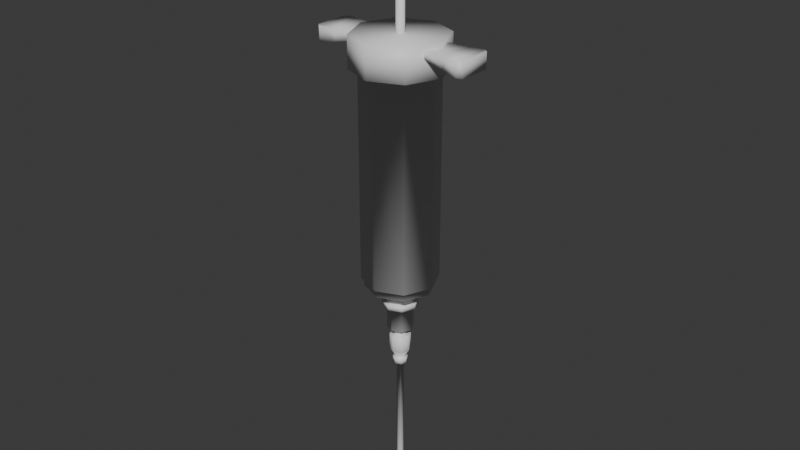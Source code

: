 # Source: Syrienge2.blend  (saved by Blender 4.0.36; exported with 4.5.12 LTS)
import bpy
from mathutils import Matrix  # noqa: F401  (used for matrix-valued properties, if any)

bpy.ops.wm.read_factory_settings(use_empty=True)
scene = bpy.context.scene
scene.name = 'Scene'

# ---- collections
col_collection = bpy.data.collections.new('Collection'); scene.collection.children.link(col_collection)

# ---- materials (node trees are filled in below, after node groups)
mat_material = bpy.data.materials.new('Material')
mat_material.alpha_threshold = 0.0
mat_material.use_transparent_shadow = False
mat_material.roughness = 0.5
mat_material.line_color = (0.0, 0.0, 0.0, 1.0)
mat_material_001 = bpy.data.materials.new('Material.001')
mat_material_001.use_transparent_shadow = False

# ---- material node trees
mat_material.use_nodes = True; mat_material.node_tree.nodes.clear()
_N = mat_material.node_tree.nodes; _L = mat_material.node_tree.links
n0 = _N.new('ShaderNodeOutputMaterial'); n0.name = 'Material Output'; n0.location = (300, 300)
n1 = _N.new('ShaderNodeBsdfPrincipled'); n1.name = 'Principled BSDF'; n1.location = (10, 300)
n1.inputs[3].default_value = 1.45
_L.new(n1.outputs[0], n0.inputs[0])
n0.is_active_output = True
mat_material_001.use_nodes = True; mat_material_001.node_tree.nodes.clear()
_N = mat_material_001.node_tree.nodes; _L = mat_material_001.node_tree.links
n0 = _N.new('ShaderNodeBsdfPrincipled'); n0.name = 'Principled BSDF'; n0.location = (10, 300)
n0.inputs[3].default_value = 1.45
n1 = _N.new('ShaderNodeOutputMaterial'); n1.name = 'Material Output'; n1.location = (300, 300)
_L.new(n0.outputs[0], n1.inputs[0])
n1.is_active_output = True

# ---- world
world_world = bpy.data.worlds.new('World'); scene.world = world_world
world_world.use_nodes = True; world_world.node_tree.nodes.clear()
_N = world_world.node_tree.nodes; _L = world_world.node_tree.links
n0 = _N.new('ShaderNodeOutputWorld'); n0.name = 'World Output'; n0.location = (300, 300)
n1 = _N.new('ShaderNodeBackground'); n1.name = 'Background'; n1.location = (10, 300)
n1.inputs[0].default_value = (0.05088, 0.05088, 0.05088, 1.0)
_L.new(n1.outputs[0], n0.inputs[0])
n0.is_active_output = True
world_world.color = (0.05088, 0.05088, 0.05088)
world_world.use_sun_shadow = False
world_world.sun_shadow_jitter_overblur = 0.0

# ---- meshes
me_cube = bpy.data.meshes.new('Cube')
me_cube.from_pydata([(-1.863e-09, -1.098, -1.947), (0.8097, -0.7631, -1.947), (-2.794e-09, -1.2, 4.975), (-2.794e-09, -1.2, -1.947), (0.8813, -0.8347, 4.975), (0.8813, -0.8347, -1.947), (1.246, 0.04655, 4.975), (1.246, 0.04655, -1.947), (0.8813, 0.9278, 4.975), (0.8813, 0.9278, -1.947), (-2.794e-09, 1.293, 4.975), (-2.794e-09, 1.293, -1.947), (-0.8813, 0.9278, 4.975), (-0.8813, 0.9278, -1.947), (-1.246, 0.04655, 4.975), (-1.246, 0.04655, -1.947), (-0.8813, -0.8347, 4.975), (-0.8813, -0.8347, -1.947), (1.145, 0.04655, -1.947), (0.8097, 0.8562, -1.947), (-1.863e-09, 1.192, -1.947), (-0.8097, 0.8562, -1.947), (-1.145, 0.04655, -1.947), (-0.8097, -0.7631, -1.947), (-1.863e-09, -1.098, -2.221), (-0.8097, -0.7631, -2.221), (-1.145, 0.04655, -2.221), (-0.8097, 0.8562, -2.221), (-1.863e-09, 1.192, -2.221), (0.8097, 0.8562, -2.221), (1.145, 0.04655, -2.221), (0.8097, -0.7631, -2.221), (2.794e-09, -0.7687, -2.221), (-0.5765, -0.5299, -2.221), (-0.8152, 0.04655, -2.221), (-0.5765, 0.623, -2.221), (2.794e-09, 0.8618, -2.221), (0.5765, 0.623, -2.221), (0.8152, 0.04655, -2.221), (0.5765, -0.5299, -2.221), (4.657e-09, -0.4758, -2.672), (-0.3694, -0.3228, -2.672), (-0.5224, 0.04655, -2.672), (-0.3694, 0.4159, -2.672), (4.657e-09, 0.5689, -2.672), (0.3694, 0.4159, -2.672), (0.5224, 0.04655, -2.672), (0.3694, -0.3228, -2.672), (4.657e-09, -0.4758, -2.75), (-0.3694, -0.3228, -2.75), (-0.5224, 0.04655, -2.75), (-0.3694, 0.4159, -2.75), (4.657e-09, 0.5689, -2.75), (0.3694, 0.4159, -2.75), (0.5224, 0.04655, -2.75), (0.3694, -0.3228, -2.75), (4.657e-09, -0.4758, -2.75), (-0.3694, -0.3228, -2.75), (-0.5224, 0.04655, -2.75), (-0.3694, 0.4159, -2.75), (4.657e-09, 0.5689, -2.75), (0.3694, 0.4159, -2.75), (0.5224, 0.04655, -2.75), (0.3694, -0.3228, -2.75), (6.519e-09, -0.5517, -2.75), (-0.423, -0.3764, -2.75), (-0.5982, 0.04655, -2.75), (-0.423, 0.4696, -2.75), (6.519e-09, 0.6448, -2.75), (0.423, 0.4696, -2.75), (0.5982, 0.04655, -2.75), (0.423, -0.3764, -2.75), (6.519e-09, -0.5517, -2.946), (-0.423, -0.3764, -2.946), (-0.5982, 0.04655, -2.946), (-0.423, 0.4696, -2.946), (6.519e-09, 0.6448, -2.946), (0.423, 0.4696, -2.946), (0.5982, 0.04655, -2.946), (0.423, -0.3764, -2.946), (5.588e-09, -0.3832, -2.946), (-0.3039, -0.2573, -2.946), (-0.4298, 0.04655, -2.946), (-0.3039, 0.3504, -2.946), (5.588e-09, 0.4763, -2.946), (0.3039, 0.3504, -2.946), (0.4298, 0.04655, -2.946), (0.3039, -0.2573, -2.946), (5.588e-09, -0.3832, -3.809), (-0.3039, -0.2573, -3.809), (-0.4298, 0.04655, -3.809), (-0.3039, 0.3504, -3.809), (5.588e-09, 0.4763, -3.809), (0.3039, 0.3504, -3.809), (0.4298, 0.04655, -3.809), (0.3039, -0.2573, -3.809), (5.588e-09, -0.1576, -3.867), (-0.1443, -0.09778, -3.867), (-0.2041, 0.04655, -3.867), (-0.1443, 0.1909, -3.867), (5.588e-09, 0.2507, -3.867), (0.1443, 0.1909, -3.867), (0.2041, 0.04655, -3.867), (0.1443, -0.09778, -3.867), (5.588e-09, -0.1576, -4.083), (-0.1443, -0.09778, -4.083), (-0.2041, 0.04655, -4.083), (-0.1443, 0.1909, -4.083), (5.588e-09, 0.2507, -4.083), (0.1443, 0.1909, -4.083), (0.2041, 0.04655, -4.083), (0.1443, -0.09778, -4.083), (5.588e-09, -0.3027, -4.083), (-0.2469, -0.2004, -4.083), (-0.3492, 0.04655, -4.083), (-0.2469, 0.2935, -4.083), (5.588e-09, 0.3958, -4.083), (0.2469, 0.2935, -4.083), (0.3492, 0.04655, -4.083), (0.2469, -0.2004, -4.083), (5.588e-09, -0.3027, -4.632), (-0.2469, -0.2004, -4.632), (-0.3492, 0.04655, -4.632), (-0.2469, 0.2935, -4.632), (5.588e-09, 0.3958, -4.632), (0.2469, 0.2935, -4.632), (0.3492, 0.04655, -4.632), (0.2469, -0.2004, -4.632), (2.794e-09, -0.1056, -4.945), (-0.1076, -0.06106, -4.945), (-0.1522, 0.04655, -4.945), (-0.1076, 0.1542, -4.945), (2.794e-09, 0.1987, -4.945), (0.1076, 0.1542, -4.945), (0.1522, 0.04655, -4.945), (0.1076, -0.06106, -4.945), (5.588e-09, -0.1974, -4.945), (-0.1725, -0.126, -4.945), (-0.244, 0.04655, -4.945), (-0.1725, 0.2191, -4.945), (5.588e-09, 0.2905, -4.945), (0.1725, 0.2191, -4.945), (0.244, 0.04655, -4.945), (0.1725, -0.126, -4.945), (5.588e-09, -0.1974, -5.153), (-0.1725, -0.126, -5.153), (-0.244, 0.04655, -5.153), (-0.1725, 0.2191, -5.153), (5.588e-09, 0.2905, -5.153), (0.1725, 0.2191, -5.153), (0.244, 0.04655, -5.153), (0.1725, -0.126, -5.153), (9.313e-10, -0.0743, -5.153), (-0.08546, -0.03891, -5.153), (-0.1209, 0.04655, -5.153), (-0.08546, 0.132, -5.153), (9.313e-10, 0.1674, -5.153), (0.08546, 0.132, -5.153), (0.1209, 0.04655, -5.153), (0.08546, -0.03891, -5.153), (9.313e-10, -0.0743, -9.596), (-0.08546, -0.03891, -9.596), (-0.1209, 0.04655, -9.596), (-0.08546, 0.132, -9.596), (9.313e-10, 0.1674, -9.596), (0.08546, 0.132, -9.596), (0.1209, 0.04655, -9.596), (0.08546, -0.03891, -9.596), (-9.313e-10, 0.03896, -10.28), (-0.005368, 0.04118, -10.28), (-0.007592, 0.04655, -10.28), (-0.005368, 0.05192, -10.28), (-9.313e-10, 0.05414, -10.28), (0.005368, 0.05192, -10.28), (0.007592, 0.04655, -10.28), (0.005368, 0.04118, -10.28), (-5.588e-09, -1.48, 4.975), (1.079, -1.033, 4.975), (1.526, 0.04655, 4.975), (1.079, 1.126, 4.975), (-5.588e-09, 1.573, 4.975), (-1.079, 1.126, 4.975), (-1.526, 0.04655, 4.975), (-1.079, -1.033, 4.975), (-5.588e-09, -1.48, 6.009), (1.079, -1.033, 6.009), (1.526, 0.04655, 6.009), (1.079, 1.126, 6.009), (-5.588e-09, 1.573, 6.009), (-1.079, 1.126, 6.009), (-1.526, 0.04655, 6.009), (-1.079, -1.033, 6.009), (0.8156, 0.8621, -1.916), (0.09604, 0.1426, 8.066), (1.153, 0.04655, -1.916), (0.1358, 0.04655, 8.066), (0.8156, -0.769, -1.916), (0.09604, -0.04949, 8.066), (-3.725e-09, -1.107, -1.916), (2.794e-09, -0.08927, 8.066), (2.034, 0.642, 5.496), (1.367, 0.558, 5.633), (0.7004, 0.4945, 5.675), (0.03389, 0.4945, 5.675), (-0.6327, 0.4945, 5.675), (-1.299, 0.558, 5.633), (-1.966, 0.642, 5.496), (-1.966, 0.642, 5.875), (-1.299, 0.558, 5.875), (-0.6327, 0.4945, 5.875), (0.03389, 0.4945, 5.875), (0.7004, 0.4945, 5.875), (1.367, 0.558, 5.875), (2.034, 0.642, 5.875), (-1.966, -0.5818, 5.496), (-1.299, -0.4978, 5.633), (-0.6327, -0.4344, 5.675), (0.03389, -0.4344, 5.675), (0.7004, -0.4344, 5.675), (1.367, -0.4978, 5.633), (2.034, -0.5818, 5.496), (2.034, -0.5818, 5.875), (1.367, -0.4978, 5.875), (0.7004, -0.4344, 5.875), (0.03389, -0.4344, 5.875), (-0.6327, -0.4344, 5.875), (-1.299, -0.4978, 5.875), (-1.966, -0.5818, 5.875), (-2.54, -0.6384, 5.394), (-2.679, -0.5131, 5.369), (-2.679, -0.5131, 5.875), (-2.54, -0.6384, 5.875), (-2.679, 0.5732, 5.369), (-2.54, 0.6985, 5.394), (-2.54, 0.6985, 5.875), (-2.679, 0.5732, 5.875), (2.654, -0.5131, 5.369), (2.516, -0.6364, 5.397), (2.516, -0.6364, 5.875), (2.654, -0.5131, 5.875), (2.516, 0.6965, 5.397), (2.654, 0.5732, 5.369), (2.654, 0.5732, 5.875), (2.516, 0.6965, 5.875), (2.794e-09, 0.1824, 8.066), (-3.725e-09, 1.2, -1.916), (-0.09604, 0.1426, 8.066), (-0.8156, 0.8621, -1.916), (-0.1358, 0.04655, 8.066), (-1.153, 0.04655, -1.916), (-0.09604, -0.04949, 8.066), (-0.8156, -0.769, -1.916), (-0.8156, 0.8621, -1.696), (-0.7626, 0.8091, -1.38), (-3.725e-09, 1.2, -1.696), (-3.725e-09, 1.125, -1.38), (0.8156, 0.8621, -1.696), (0.7626, 0.8091, -1.38), (-3.725e-09, -1.032, -1.38), (-3.725e-09, -1.107, -1.696), (1.153, 0.04655, -1.696), (1.078, 0.04655, -1.38), (0.8156, -0.769, -1.696), (0.7626, -0.716, -1.38), (-1.153, 0.04655, -1.696), (-1.078, 0.04655, -1.38), (-0.8156, -0.769, -1.696), (-0.7626, -0.716, -1.38), (-0.7626, 0.8091, -1.23), (-3.725e-09, 1.125, -1.23), (0.7626, 0.8091, -1.23), (1.078, 0.04655, -1.23), (0.7626, -0.716, -1.23), (-1.078, 0.04655, -1.23), (-0.7626, -0.716, -1.23), (-3.725e-09, -1.032, -1.23), (-0.09604, 0.1426, -1.16), (2.794e-09, 0.1824, -1.16), (0.09604, 0.1426, -1.16), (0.1358, 0.04655, -1.16), (0.09604, -0.04949, -1.16), (-0.1358, 0.04655, -1.16), (-0.09604, -0.04949, -1.16), (2.794e-09, -0.08927, -1.16), (-0.863, 0.9095, -1.414), (-2.794e-09, 1.267, -1.414), (0.863, 0.9095, -1.414), (-2.794e-09, -1.174, -1.414), (1.22, 0.04655, -1.414), (0.863, -0.8164, -1.414), (-1.22, 0.04655, -1.414), (-0.863, -0.8164, -1.414), (-2.794e-09, -1.125, -1.419), (-2.794e-09, -1.125, -1.684), (-0.8285, -0.782, -1.684), (-1.172, 0.04655, -1.684), (-0.8285, 0.8751, -1.684), (-2.794e-09, 1.218, -1.684), (0.8285, 0.8751, -1.684), (1.172, 0.04655, -1.684), (0.8285, -0.782, -1.684), (-0.8285, 0.8751, -1.419), (-2.794e-09, 1.218, -1.419), (0.8285, 0.8751, -1.419), (1.172, 0.04655, -1.419), (0.8285, -0.782, -1.419), (-1.172, 0.04655, -1.419), (-0.8285, -0.782, -1.419), (-1.672, 1.075, 9.408), (-1.672, -0.9253, 9.408), (1.584, 1.075, 9.597), (1.584, -0.9253, 9.597), (1.511, 1.075, 9.727), (1.274, 1.075, 9.352), (0.5553, 1.075, 8.859), (0.1454, 1.075, 9.162), (-0.5648, 1.075, 9.996), (-0.9363, 1.075, 9.996), (-1.029, 1.075, 9.998), (-1.308, -0.9253, 9.996), (-0.9363, -0.9253, 9.996), (-0.5648, -0.9253, 9.996), (0.1454, -0.9253, 9.162), (0.5553, -0.9253, 8.859), (1.274, -0.9253, 9.352), (1.511, -0.9253, 9.727), (-0.484, 1.075, 9.245), (-0.3026, 1.075, 8.689), (-0.2807, 1.075, 7.996), (0.1783, 1.075, 7.996), (0.5498, 1.075, 7.996), (1.224, 1.075, 8.601), (1.458, 1.075, 8.941), (1.458, -0.9253, 8.941), (1.224, -0.9253, 8.601), (0.5498, -0.9253, 7.996), (0.1783, -0.9253, 7.996), (-0.2807, -0.9253, 7.996), (-0.3026, -0.9253, 8.689), (-0.484, -0.9253, 9.245), (-0.9818, 1.075, 9.994), (-1.118, -0.9253, 9.996), (-0.7831, 1.075, 9.448), (-0.7831, -0.9253, 9.448), (1.037, 1.075, 9.103), (0.7804, 1.075, 8.88), (0.7804, -0.9253, 8.881), (1.037, -0.9253, 9.103), (0.7708, 1.075, 8.194), (0.9955, 1.075, 8.396), (0.9955, -0.9253, 8.396), (0.7708, -0.9253, 8.068), (0.03888, 1.075, 9.382), (-0.09043, 1.075, 9.729), (-0.09043, -0.9253, 9.729), (0.03888, -0.9253, 9.382), (-0.1334, 1.075, 7.996), (0.01959, 1.075, 7.996), (0.01959, -0.9253, 7.996), (-0.1334, -0.9253, 7.996), (0.4108, 1.075, 8.891), (0.2633, 1.075, 9.003), (0.2633, -0.9253, 9.003), (0.4108, -0.9253, 8.891), (0.3, 1.075, 7.996), (0.4238, 1.075, 7.996), (0.4238, -0.9253, 7.996), (0.3, -0.9253, 7.996), (1.511, 1.075, 9.727), (1.613, 1.075, 9.734), (1.613, -0.9253, 9.734), (1.511, -0.9253, 9.727), (-0.3096, 1.075, 9.996), (-0.1514, 1.075, 9.887), (-0.1984, 1.075, 9.879), (-0.1514, -0.9253, 9.887), (-0.3096, -0.9253, 9.996), (-0.1984, -0.9253, 9.879), (-1.672, 1.075, 9.869), (-1.545, 1.075, 9.996), (-1.545, -0.9253, 9.996), (-1.672, -0.9253, 9.869), (-0.9274, 1.075, 9.523), (-1.141, 1.075, 9.547), (-1.029, 1.075, 9.692), (-1.141, -0.9253, 9.547), (-0.9274, -0.9253, 9.523), (-1.093, -0.9253, 9.672)], [], [(0, 23, 25, 24), (11, 9, 19, 20), (2, 3, 5, 4), (22, 21, 27, 26), (17, 15, 22, 23), (4, 5, 7, 6), (20, 19, 29, 28), (9, 7, 18, 19), (6, 7, 9, 8), (1, 0, 24, 31), (5, 3, 0, 1), (8, 9, 11, 10), (21, 20, 28, 27), (15, 13, 21, 22), (10, 11, 13, 12), (30, 31, 39, 38), (7, 5, 1, 18), (12, 13, 15, 14), (13, 11, 20, 21), (23, 22, 26, 25), (14, 15, 17, 16), (19, 18, 30, 29), (3, 17, 23, 0), (16, 17, 3, 2), (14, 16, 183, 182), (18, 1, 31, 30), (35, 36, 44, 43), (28, 29, 37, 36), (26, 27, 35, 34), (24, 25, 33, 32), (31, 24, 32, 39), (29, 30, 38, 37), (27, 28, 36, 35), (25, 26, 34, 33), (47, 40, 48, 55), (33, 34, 42, 41), (38, 39, 47, 46), (36, 37, 45, 44), (34, 35, 43, 42), (32, 33, 41, 40), (39, 32, 40, 47), (37, 38, 46, 45), (52, 53, 61, 60), (45, 46, 54, 53), (43, 44, 52, 51), (41, 42, 50, 49), (46, 47, 55, 54), (44, 45, 53, 52), (42, 43, 51, 50), (40, 41, 49, 48), (62, 63, 71, 70), (50, 51, 59, 58), (48, 49, 57, 56), (55, 48, 56, 63), (53, 54, 62, 61), (51, 52, 60, 59), (49, 50, 58, 57), (54, 55, 63, 62), (69, 70, 78, 77), (60, 61, 69, 68), (58, 59, 67, 66), (56, 57, 65, 64), (63, 56, 64, 71), (61, 62, 70, 69), (59, 60, 68, 67), (57, 58, 66, 65), (72, 73, 81, 80), (67, 68, 76, 75), (65, 66, 74, 73), (70, 71, 79, 78), (68, 69, 77, 76), (66, 67, 75, 74), (64, 65, 73, 72), (71, 64, 72, 79), (86, 87, 95, 94), (79, 72, 80, 87), (77, 78, 86, 85), (75, 76, 84, 83), (73, 74, 82, 81), (78, 79, 87, 86), (76, 77, 85, 84), (74, 75, 83, 82), (89, 90, 98, 97), (84, 85, 93, 92), (82, 83, 91, 90), (80, 81, 89, 88), (87, 80, 88, 95), (85, 86, 94, 93), (83, 84, 92, 91), (81, 82, 90, 89), (103, 96, 104, 111), (94, 95, 103, 102), (92, 93, 101, 100), (90, 91, 99, 98), (88, 89, 97, 96), (95, 88, 96, 103), (93, 94, 102, 101), (91, 92, 100, 99), (106, 107, 115, 114), (101, 102, 110, 109), (99, 100, 108, 107), (97, 98, 106, 105), (102, 103, 111, 110), (100, 101, 109, 108), (98, 99, 107, 106), (96, 97, 105, 104), (118, 119, 127, 126), (104, 105, 113, 112), (111, 104, 112, 119), (109, 110, 118, 117), (107, 108, 116, 115), (105, 106, 114, 113), (110, 111, 119, 118), (108, 109, 117, 116), (123, 124, 132, 131), (116, 117, 125, 124), (114, 115, 123, 122), (112, 113, 121, 120), (119, 112, 120, 127), (117, 118, 126, 125), (115, 116, 124, 123), (113, 114, 122, 121), (131, 132, 140, 139), (121, 122, 130, 129), (126, 127, 135, 134), (124, 125, 133, 132), (122, 123, 131, 130), (120, 121, 129, 128), (127, 120, 128, 135), (125, 126, 134, 133), (143, 136, 144, 151), (129, 130, 138, 137), (134, 135, 143, 142), (132, 133, 141, 140), (130, 131, 139, 138), (128, 129, 137, 136), (135, 128, 136, 143), (133, 134, 142, 141), (148, 149, 157, 156), (141, 142, 150, 149), (139, 140, 148, 147), (137, 138, 146, 145), (142, 143, 151, 150), (140, 141, 149, 148), (138, 139, 147, 146), (136, 137, 145, 144), (158, 159, 167, 166), (146, 147, 155, 154), (144, 145, 153, 152), (151, 144, 152, 159), (149, 150, 158, 157), (147, 148, 156, 155), (145, 146, 154, 153), (150, 151, 159, 158), (165, 166, 174, 173), (156, 157, 165, 164), (154, 155, 163, 162), (152, 153, 161, 160), (159, 152, 160, 167), (157, 158, 166, 165), (155, 156, 164, 163), (153, 154, 162, 161), (175, 168, 169, 170, 171, 172, 173, 174), (163, 164, 172, 171), (161, 162, 170, 169), (166, 167, 175, 174), (164, 165, 173, 172), (162, 163, 171, 170), (160, 161, 169, 168), (167, 160, 168, 175), (183, 176, 184, 191), (8, 10, 180, 179), (10, 12, 181, 180), (2, 4, 177, 176), (4, 6, 178, 177), (12, 14, 182, 181), (16, 2, 176, 183), (6, 8, 179, 178), (184, 185, 186, 187, 188, 189, 190, 191), (181, 182, 190, 189), (179, 180, 188, 187), (177, 178, 186, 185), (182, 183, 191, 190), (180, 181, 189, 188), (178, 179, 187, 186), (176, 177, 185, 184), (214, 227, 231, 228), (259, 198, 196, 262), (237, 238, 221, 220), (207, 234, 235, 230, 231, 227), (241, 242, 239, 236), (233, 234, 207, 206), (200, 213, 243, 240), (213, 212, 222, 221), (212, 211, 223, 222), (211, 210, 224, 223), (210, 209, 225, 224), (209, 208, 226, 225), (208, 207, 227, 226), (229, 230, 235, 232), (206, 205, 215, 214), (205, 204, 216, 215), (204, 203, 217, 216), (203, 202, 218, 217), (202, 201, 219, 218), (201, 200, 220, 219), (242, 243, 213, 221, 238, 239), (220, 221, 222, 219), (219, 222, 223, 218), (218, 223, 224, 217), (217, 224, 225, 216), (216, 225, 226, 215), (215, 226, 227, 214), (200, 240, 241, 236, 237, 220), (206, 207, 208, 205), (205, 208, 209, 204), (204, 209, 210, 203), (203, 210, 211, 202), (202, 211, 212, 201), (201, 212, 213, 200), (228, 231, 230, 229), (234, 233, 232, 235), (242, 241, 240, 243), (238, 237, 236, 239), (232, 233, 206, 214, 228, 229), (262, 196, 194, 260), (260, 194, 192, 256), (256, 192, 245, 254), (254, 245, 247, 252), (252, 247, 249, 264), (264, 249, 251, 266), (266, 251, 198, 259), (247, 245, 192, 194, 196, 198, 251, 249), (274, 267, 258, 275), (291, 290, 306, 307), (273, 265, 267, 274), (290, 284, 301, 306), (268, 253, 265, 273), (256, 254, 297, 298), (269, 255, 253, 268), (266, 259, 293, 294), (270, 257, 255, 269), (284, 285, 302, 301), (271, 261, 257, 270), (259, 262, 300, 293), (272, 263, 261, 271), (285, 286, 303, 302), (275, 258, 263, 272), (254, 252, 296, 297), (283, 275, 272, 280), (280, 272, 271, 279), (279, 271, 270, 278), (278, 270, 269, 277), (277, 269, 268, 276), (276, 268, 273, 281), (281, 273, 274, 282), (282, 274, 275, 283), (250, 282, 283, 199), (248, 281, 282, 250), (246, 276, 281, 248), (244, 277, 276, 246), (193, 278, 277, 244), (195, 279, 278, 193), (197, 280, 279, 195), (199, 283, 280, 197), (258, 287, 289, 263), (263, 289, 288, 261), (261, 288, 286, 257), (257, 286, 285, 255), (255, 285, 284, 253), (253, 284, 290, 265), (265, 290, 291, 267), (267, 291, 287, 258), (307, 294, 293, 292), (306, 295, 294, 307), (301, 296, 295, 306), (302, 297, 296, 301), (303, 298, 297, 302), (304, 299, 298, 303), (305, 300, 299, 304), (292, 293, 300, 305), (264, 266, 294, 295), (260, 256, 298, 299), (287, 291, 307, 292), (289, 287, 292, 305), (252, 264, 295, 296), (288, 289, 305, 304), (262, 260, 299, 300), (286, 288, 304, 303), (193, 244, 246, 248, 250, 199, 197, 195), (379, 380, 319, 318), (370, 371, 325, 333, 311), (312, 368, 369, 310, 332), (342, 343, 386, 382), (312, 325, 371, 368), (325, 324, 334, 333), (346, 323, 335, 351), (362, 322, 336, 367), (354, 375, 377, 337, 359), (321, 320, 339, 338), (308, 309, 381, 378), (340, 317, 326, 342), (317, 316, 327, 326), (373, 375, 354, 353), (352, 315, 329, 357), (360, 314, 330, 365), (344, 313, 331, 349), (313, 312, 332, 331), (310, 311, 333, 332), (332, 333, 334, 331), (348, 351, 335, 330), (364, 367, 336, 329), (356, 359, 337, 328), (328, 337, 338, 327), (327, 338, 339, 326), (319, 380, 381, 309, 385, 387), (341, 319, 387, 386, 343), (340, 341, 320, 317), (317, 320, 321, 316), (316, 372, 374, 328, 327), (352, 355, 322, 315), (360, 363, 323, 314), (344, 347, 324, 313), (313, 324, 325, 312), (318, 319, 341, 340), (326, 339, 343, 342), (383, 385, 309, 308), (320, 341, 343, 339), (314, 323, 346, 345), (345, 346, 347, 344), (331, 334, 350, 349), (349, 350, 351, 348), (314, 345, 348, 330), (345, 344, 349, 348), (324, 347, 350, 334), (347, 346, 351, 350), (377, 376, 321, 338, 337), (353, 354, 355, 352), (329, 336, 358, 357), (357, 358, 359, 356), (316, 321, 376, 372), (353, 352, 357, 356), (322, 355, 358, 336), (355, 354, 359, 358), (315, 322, 362, 361), (361, 362, 363, 360), (330, 335, 366, 365), (365, 366, 367, 364), (315, 361, 364, 329), (361, 360, 365, 364), (323, 363, 366, 335), (363, 362, 367, 366), (370, 369, 368, 371), (369, 370, 311, 310), (372, 373, 374), (375, 376, 377), (375, 373, 372, 376), (374, 373, 353, 356, 328), (380, 379, 378, 381), (318, 340, 342, 382, 384), (382, 383, 384), (385, 386, 387), (385, 383, 382, 386), (378, 379, 318, 384, 383, 308)])
me_cube.polygons.foreach_set('use_smooth', [True] * 364)
_uv = me_cube.uv_layers.new(name='UVMap')
_uv.uv.foreach_set('vector', [0.4514, 0.8787, 0.4509, 0.9182, 0.4363, 0.9183, 0.4368, 0.8788, 0.6854, 0.3528, 0.7212, 0.317, 0.7232, 0.3219, 0.6903, 0.3549, 0.5264, 0.01123, 0.5264, 0.3788, 0.4771, 0.3791, 0.4771, 0.01154, 0.9476, 0.2, 0.9462, 0.2346, 0.9317, 0.2349, 0.933, 0.2003, 0.7718, 0.4393, 0.7212, 0.4393, 0.7232, 0.4343, 0.7698, 0.4343, 0.3398, 0.01252, 0.3398, 0.3799, 0.3017, 0.3787, 0.3017, 0.01123, 0.513, 0.8789, 0.5125, 0.9183, 0.4979, 0.9184, 0.4984, 0.8789, 0.7212, 0.317, 0.7718, 0.317, 0.7698, 0.322, 0.7232, 0.3219, 0.3017, 0.01123, 0.3017, 0.3787, 0.2512, 0.3788, 0.2512, 0.01136, 0.4509, 0.8334, 0.4514, 0.8787, 0.4368, 0.8788, 0.4363, 0.8335, 0.8077, 0.3528, 0.8077, 0.4035, 0.8027, 0.4014, 0.8027, 0.3549, 0.4546, 0.01197, 0.4546, 0.3795, 0.4116, 0.3788, 0.4116, 0.01123, 0.5125, 0.8335, 0.513, 0.8789, 0.4984, 0.8789, 0.4979, 0.8336, 0.7212, 0.4393, 0.6854, 0.4035, 0.6903, 0.4014, 0.7232, 0.4343, 0.4116, 0.01123, 0.4116, 0.3788, 0.3623, 0.3791, 0.3623, 0.01154, 0.8436, 0.6227, 0.8765, 0.6556, 0.8603, 0.6623, 0.8369, 0.6389, 0.7718, 0.317, 0.8077, 0.3528, 0.8027, 0.3549, 0.7698, 0.322, 0.2287, 0.01363, 0.2287, 0.3804, 0.1911, 0.378, 0.1911, 0.01123, 0.6854, 0.4035, 0.6854, 0.3528, 0.6903, 0.3549, 0.6903, 0.4014, 0.9462, 0.1535, 0.9476, 0.2, 0.933, 0.2003, 0.9317, 0.1539, 0.1911, 0.01123, 0.1911, 0.378, 0.1405, 0.3782, 0.1405, 0.01142, 0.06126, 0.8495, 0.06198, 0.896, 0.04742, 0.8962, 0.0467, 0.8497, 0.8077, 0.4035, 0.7718, 0.4393, 0.7698, 0.4343, 0.8027, 0.4014, 0.5694, 0.01197, 0.5694, 0.3795, 0.5264, 0.3788, 0.5264, 0.01123, 0.6415, 0.7588, 0.6921, 0.7588, 0.6978, 0.7725, 0.6358, 0.7725, 0.06198, 0.896, 0.06126, 0.931, 0.0467, 0.9311, 0.04742, 0.8962, 0.2201, 0.8974, 0.2205, 0.9297, 0.1961, 0.9273, 0.1959, 0.9066, 0.7641, 0.6556, 0.7971, 0.6227, 0.8038, 0.6389, 0.7803, 0.6623, 0.7971, 0.7351, 0.7641, 0.7021, 0.7803, 0.6954, 0.8038, 0.7189, 0.8765, 0.7022, 0.8436, 0.7351, 0.8369, 0.7189, 0.8603, 0.6955, 0.8765, 0.6556, 0.8765, 0.7022, 0.8603, 0.6955, 0.8603, 0.6623, 0.7971, 0.6227, 0.8436, 0.6227, 0.8369, 0.6389, 0.8038, 0.6389, 0.7641, 0.7021, 0.7641, 0.6556, 0.7803, 0.6623, 0.7803, 0.6954, 0.8436, 0.7351, 0.7971, 0.7351, 0.8038, 0.7189, 0.8369, 0.7189, 0.1447, 0.9066, 0.1449, 0.9273, 0.1407, 0.9273, 0.1405, 0.9066, 0.9748, 0.6227, 0.9757, 0.6558, 0.9507, 0.6512, 0.9501, 0.63, 0.97, 0.35, 0.9695, 0.3749, 0.9451, 0.3613, 0.9454, 0.3453, 0.2205, 0.9297, 0.2201, 0.9578, 0.1959, 0.9453, 0.1961, 0.9273, 0.9757, 0.6558, 0.9748, 0.6804, 0.9501, 0.667, 0.9507, 0.6512, 0.1693, 0.9297, 0.1689, 0.9578, 0.1447, 0.9453, 0.1449, 0.9273, 0.1689, 0.8974, 0.1693, 0.9297, 0.1449, 0.9273, 0.1447, 0.9066, 0.9695, 0.317, 0.97, 0.35, 0.9454, 0.3453, 0.9451, 0.3242, 0.7086, 0.291, 0.7086, 0.291, 0.7086, 0.291, 0.7086, 0.291, 0.9451, 0.3242, 0.9454, 0.3453, 0.9413, 0.3454, 0.9409, 0.3242, 0.1959, 0.9066, 0.1961, 0.9273, 0.1919, 0.9273, 0.1917, 0.9066, 0.9501, 0.63, 0.9507, 0.6512, 0.9465, 0.6513, 0.9459, 0.6301, 0.9454, 0.3453, 0.9451, 0.3613, 0.9409, 0.3614, 0.9413, 0.3454, 0.1961, 0.9273, 0.1959, 0.9453, 0.1917, 0.9453, 0.1919, 0.9273, 0.9507, 0.6512, 0.9501, 0.667, 0.9459, 0.6671, 0.9465, 0.6513, 0.1449, 0.9273, 0.1447, 0.9453, 0.1405, 0.9453, 0.1407, 0.9273, 0.6469, 0.9637, 0.6469, 0.9424, 0.6506, 0.9409, 0.6506, 0.9652, 0.7086, 0.291, 0.7086, 0.291, 0.7086, 0.291, 0.7086, 0.291, 0.7086, 0.291, 0.7086, 0.291, 0.7086, 0.291, 0.7086, 0.291, 0.7086, 0.291, 0.7086, 0.291, 0.7086, 0.291, 0.7086, 0.291, 0.7086, 0.291, 0.7086, 0.291, 0.7086, 0.291, 0.7086, 0.291, 0.7086, 0.291, 0.7086, 0.291, 0.7086, 0.291, 0.7086, 0.291, 0.7086, 0.291, 0.7086, 0.291, 0.7086, 0.291, 0.7086, 0.291, 0.7086, 0.291, 0.7086, 0.291, 0.7086, 0.291, 0.7086, 0.291, 0.9804, 0.2203, 0.9808, 0.2446, 0.9704, 0.2447, 0.97, 0.2205, 0.6106, 0.9787, 0.6319, 0.9787, 0.6334, 0.9824, 0.6091, 0.9824, 0.5956, 0.9424, 0.5956, 0.9637, 0.5919, 0.9652, 0.5919, 0.9409, 0.6319, 0.9274, 0.6106, 0.9274, 0.6091, 0.9237, 0.6334, 0.9237, 0.6469, 0.9424, 0.6319, 0.9274, 0.6334, 0.9237, 0.6506, 0.9409, 0.6319, 0.9787, 0.6469, 0.9637, 0.6506, 0.9652, 0.6334, 0.9824, 0.5956, 0.9637, 0.6106, 0.9787, 0.6091, 0.9824, 0.5919, 0.9652, 0.6106, 0.9274, 0.5956, 0.9424, 0.5919, 0.9409, 0.6091, 0.9237, 0.3275, 0.9396, 0.3103, 0.9568, 0.3069, 0.9485, 0.3193, 0.9362, 0.9804, 0.1535, 0.9807, 0.1772, 0.9703, 0.1772, 0.97, 0.1535, 0.5083, 0.9409, 0.509, 0.9652, 0.4986, 0.9654, 0.4979, 0.9411, 0.9808, 0.2446, 0.9804, 0.2629, 0.97, 0.263, 0.9704, 0.2447, 0.9807, 0.1772, 0.9804, 0.1978, 0.97, 0.1979, 0.9703, 0.1772, 0.509, 0.9652, 0.5083, 0.9832, 0.4979, 0.9835, 0.4986, 0.9654, 0.9024, 0.9063, 0.9022, 0.9269, 0.8918, 0.927, 0.892, 0.9064, 0.9022, 0.8826, 0.9024, 0.9063, 0.892, 0.9064, 0.8918, 0.8827, 0.9663, 0.5309, 0.9794, 0.5314, 0.9794, 0.5771, 0.9663, 0.5767, 0.3275, 0.9153, 0.3275, 0.9396, 0.3193, 0.9362, 0.3193, 0.9187, 0.286, 0.8981, 0.3103, 0.8981, 0.3069, 0.9063, 0.2894, 0.9063, 0.2688, 0.9396, 0.2688, 0.9153, 0.2771, 0.9187, 0.2771, 0.9362, 0.3103, 0.9568, 0.286, 0.9568, 0.2894, 0.9485, 0.3069, 0.9485, 0.3103, 0.8981, 0.3275, 0.9153, 0.3193, 0.9187, 0.3069, 0.9063, 0.2688, 0.9153, 0.286, 0.8981, 0.2894, 0.9063, 0.2771, 0.9187, 0.286, 0.9568, 0.2688, 0.9396, 0.2771, 0.9362, 0.2894, 0.9485, 0.3921, 0.9849, 0.3746, 0.9849, 0.3791, 0.9739, 0.3874, 0.9739, 0.5525, 0.9395, 0.5673, 0.9397, 0.5673, 0.9855, 0.5525, 0.9853, 0.7126, 0.9223, 0.7255, 0.9231, 0.7255, 0.9688, 0.7126, 0.968, 0.4533, 0.9408, 0.4682, 0.941, 0.4682, 0.9868, 0.4533, 0.9866, 0.4363, 0.9409, 0.4533, 0.9408, 0.4533, 0.9866, 0.4363, 0.9867, 0.9489, 0.531, 0.9663, 0.5309, 0.9663, 0.5767, 0.9489, 0.5767, 0.5355, 0.9396, 0.5525, 0.9395, 0.5525, 0.9853, 0.5355, 0.9854, 0.6951, 0.9223, 0.7126, 0.9223, 0.7126, 0.968, 0.6951, 0.968, 0.1018, 0.951, 0.1019, 0.9591, 0.09041, 0.9591, 0.09036, 0.951, 0.3921, 0.9427, 0.4044, 0.9551, 0.3933, 0.9597, 0.3874, 0.9538, 0.3623, 0.9551, 0.3746, 0.9427, 0.3791, 0.9538, 0.3733, 0.9597, 0.3746, 0.9849, 0.3623, 0.9726, 0.3733, 0.968, 0.3791, 0.9739, 0.4044, 0.9726, 0.3921, 0.9849, 0.3874, 0.9739, 0.3933, 0.968, 0.4044, 0.9551, 0.4044, 0.9726, 0.3933, 0.968, 0.3933, 0.9597, 0.3746, 0.9427, 0.3921, 0.9427, 0.3874, 0.9538, 0.3791, 0.9538, 0.3623, 0.9726, 0.3623, 0.9551, 0.3733, 0.9597, 0.3733, 0.968, 0.2779, 0.5512, 0.2779, 0.5595, 0.2708, 0.5625, 0.2708, 0.5483, 0.02287, 0.954, 0.02289, 0.9622, 0.01144, 0.9622, 0.01142, 0.954, 0.05822, 0.9536, 0.05827, 0.9617, 0.04682, 0.9617, 0.04677, 0.9536, 0.9404, 0.9624, 0.9404, 0.9707, 0.929, 0.9707, 0.929, 0.9624, 0.02289, 0.9622, 0.02268, 0.9685, 0.01123, 0.9685, 0.01144, 0.9622, 0.05827, 0.9617, 0.05815, 0.9687, 0.0467, 0.9687, 0.04682, 0.9617, 0.9404, 0.9707, 0.94, 0.9768, 0.9286, 0.9768, 0.929, 0.9707, 0.1019, 0.9591, 0.1017, 0.9661, 0.09029, 0.9661, 0.09041, 0.9591, 0.9771, 0.7575, 0.9877, 0.7579, 0.9877, 0.787, 0.9771, 0.7867, 0.292, 0.5453, 0.2837, 0.5453, 0.2808, 0.5382, 0.295, 0.5382, 0.2979, 0.5512, 0.292, 0.5453, 0.295, 0.5382, 0.305, 0.5483, 0.292, 0.5654, 0.2979, 0.5595, 0.305, 0.5625, 0.295, 0.5725, 0.2779, 0.5595, 0.2837, 0.5654, 0.2808, 0.5725, 0.2708, 0.5625, 0.2837, 0.5453, 0.2779, 0.5512, 0.2708, 0.5483, 0.2808, 0.5382, 0.2979, 0.5595, 0.2979, 0.5512, 0.305, 0.5483, 0.305, 0.5625, 0.2837, 0.5654, 0.292, 0.5654, 0.295, 0.5725, 0.2808, 0.5725, 0.9629, 0.9242, 0.9767, 0.9241, 0.975, 0.941, 0.969, 0.9411, 0.9767, 0.8949, 0.9888, 0.8952, 0.9888, 0.9243, 0.9767, 0.9241, 0.963, 0.4618, 0.9736, 0.4625, 0.9736, 0.4915, 0.963, 0.4909, 0.9767, 0.8263, 0.9888, 0.8265, 0.9888, 0.8557, 0.9767, 0.8555, 0.9629, 0.8264, 0.9767, 0.8263, 0.9767, 0.8555, 0.9629, 0.8555, 0.9629, 0.7576, 0.9771, 0.7575, 0.9771, 0.7867, 0.9629, 0.7867, 0.9629, 0.895, 0.9767, 0.8949, 0.9767, 0.9241, 0.9629, 0.9242, 0.9489, 0.4618, 0.963, 0.4618, 0.963, 0.4909, 0.9489, 0.4909, 0.956, 0.4019, 0.9498, 0.4019, 0.9479, 0.3974, 0.9579, 0.3974, 0.9489, 0.4909, 0.963, 0.4909, 0.9595, 0.5082, 0.9534, 0.5082, 0.9771, 0.7867, 0.9877, 0.787, 0.9783, 0.8039, 0.9737, 0.8037, 0.9767, 0.9241, 0.9888, 0.9243, 0.9802, 0.9411, 0.975, 0.941, 0.963, 0.4909, 0.9736, 0.4915, 0.9641, 0.5085, 0.9595, 0.5082, 0.9767, 0.8555, 0.9888, 0.8557, 0.9802, 0.8725, 0.975, 0.8724, 0.9629, 0.8555, 0.9767, 0.8555, 0.975, 0.8724, 0.969, 0.8724, 0.9629, 0.7867, 0.9771, 0.7867, 0.9737, 0.8037, 0.9675, 0.8037, 0.922, 0.5676, 0.9222, 0.5772, 0.9111, 0.5773, 0.911, 0.5676, 0.9604, 0.4125, 0.9604, 0.4063, 0.9649, 0.4044, 0.9649, 0.4143, 0.9454, 0.4125, 0.9498, 0.4169, 0.9479, 0.4214, 0.9409, 0.4143, 0.9498, 0.4019, 0.9454, 0.4063, 0.9409, 0.4044, 0.9479, 0.3974, 0.9604, 0.4063, 0.956, 0.4019, 0.9579, 0.3974, 0.9649, 0.4044, 0.956, 0.4169, 0.9604, 0.4125, 0.9649, 0.4143, 0.9579, 0.4214, 0.9498, 0.4169, 0.956, 0.4169, 0.9579, 0.4214, 0.9479, 0.4214, 0.9454, 0.4063, 0.9454, 0.4125, 0.9409, 0.4143, 0.9409, 0.4044, 0.9459, 0.7099, 0.9529, 0.7029, 0.9554, 0.7089, 0.9519, 0.7124, 0.9028, 0.9495, 0.9029, 0.9594, 0.8919, 0.9595, 0.8918, 0.9496, 0.9427, 0.2574, 0.9428, 0.2671, 0.9318, 0.2671, 0.9317, 0.2575, 0.9518, 0.1103, 0.9521, 0.1202, 0.941, 0.1204, 0.9408, 0.1105, 0.9029, 0.9594, 0.9028, 0.9668, 0.8918, 0.9669, 0.8919, 0.9595, 0.9428, 0.2671, 0.9427, 0.2755, 0.9317, 0.2755, 0.9318, 0.2671, 0.9521, 0.1202, 0.9518, 0.1275, 0.9408, 0.1278, 0.941, 0.1204, 0.9222, 0.5772, 0.922, 0.5856, 0.911, 0.5857, 0.9111, 0.5773, 0.5629, 0.402, 0.5666, 0.4021, 0.5666, 0.6379, 0.5629, 0.6378, 0.9529, 0.7268, 0.9459, 0.7198, 0.9519, 0.7173, 0.9554, 0.7208, 0.9698, 0.7198, 0.9628, 0.7268, 0.9603, 0.7208, 0.9638, 0.7173, 0.9698, 0.7099, 0.9698, 0.7198, 0.9638, 0.7173, 0.9638, 0.7124, 0.9529, 0.7029, 0.9628, 0.7029, 0.9603, 0.7089, 0.9554, 0.7089, 0.9459, 0.7198, 0.9459, 0.7099, 0.9519, 0.7124, 0.9519, 0.7173, 0.9628, 0.7268, 0.9529, 0.7268, 0.9554, 0.7208, 0.9603, 0.7208, 0.9628, 0.7029, 0.9698, 0.7099, 0.9638, 0.7124, 0.9603, 0.7089, 0.558, 0.6378, 0.5629, 0.6378, 0.5609, 0.6744, 0.5606, 0.6744, 0.4165, 0.402, 0.4207, 0.4021, 0.4207, 0.638, 0.4165, 0.6379, 0.4481, 0.402, 0.4517, 0.4022, 0.4517, 0.6376, 0.4481, 0.6374, 0.5313, 0.402, 0.5355, 0.4021, 0.5355, 0.638, 0.5313, 0.6379, 0.5265, 0.402, 0.5313, 0.402, 0.5313, 0.6379, 0.5265, 0.6379, 0.558, 0.402, 0.5629, 0.402, 0.5629, 0.6378, 0.558, 0.6378, 0.4117, 0.402, 0.4165, 0.402, 0.4165, 0.6379, 0.4117, 0.6379, 0.4432, 0.402, 0.4481, 0.402, 0.4481, 0.6374, 0.4432, 0.6374, 0.6854, 0.2912, 0.6856, 0.291, 0.6859, 0.291, 0.6861, 0.2912, 0.6861, 0.2915, 0.6859, 0.2917, 0.6856, 0.2917, 0.6854, 0.2915, 0.4117, 0.6379, 0.4165, 0.6379, 0.4155, 0.6745, 0.4152, 0.6745, 0.4432, 0.6374, 0.4481, 0.6374, 0.446, 0.6741, 0.4457, 0.6741, 0.5629, 0.6378, 0.5666, 0.6379, 0.5612, 0.6744, 0.5609, 0.6744, 0.4165, 0.6379, 0.4207, 0.638, 0.4158, 0.6745, 0.4155, 0.6745, 0.4481, 0.6374, 0.4517, 0.6376, 0.4463, 0.6742, 0.446, 0.6741, 0.5313, 0.6379, 0.5355, 0.638, 0.5306, 0.6745, 0.5303, 0.6745, 0.5265, 0.6379, 0.5313, 0.6379, 0.5303, 0.6745, 0.53, 0.6745, 0.2842, 0.5158, 0.2849, 0.4631, 0.3398, 0.4629, 0.3391, 0.5155, 0.6414, 0.6364, 0.6056, 0.6723, 0.5919, 0.6666, 0.6357, 0.6227, 0.6056, 0.6723, 0.6056, 0.7229, 0.5919, 0.7286, 0.5919, 0.6666, 0.7279, 0.7229, 0.7279, 0.6723, 0.7417, 0.6666, 0.7417, 0.7286, 0.7279, 0.6723, 0.6921, 0.6364, 0.6978, 0.6227, 0.7417, 0.6666, 0.6056, 0.7229, 0.6415, 0.7588, 0.6358, 0.7725, 0.5919, 0.7286, 0.6921, 0.7588, 0.7279, 0.7229, 0.7417, 0.7286, 0.6978, 0.7725, 0.6921, 0.6364, 0.6414, 0.6364, 0.6357, 0.6227, 0.6978, 0.6227, 0.2464, 0.7466, 0.1844, 0.7466, 0.1405, 0.7028, 0.1405, 0.6407, 0.1844, 0.5968, 0.2464, 0.5968, 0.2903, 0.6407, 0.2903, 0.7028, 0.01123, 0.8271, 0.01301, 0.7809, 0.06783, 0.7796, 0.06605, 0.8257, 0.4979, 0.811, 0.4986, 0.7584, 0.5535, 0.7582, 0.5529, 0.8108, 0.7641, 0.8668, 0.7651, 0.8202, 0.82, 0.8195, 0.8191, 0.8661, 0.01301, 0.7809, 0.01123, 0.719, 0.06605, 0.7176, 0.06783, 0.7796, 0.4986, 0.7584, 0.4979, 0.698, 0.5529, 0.6977, 0.5535, 0.7582, 0.7651, 0.8202, 0.7641, 0.7583, 0.8191, 0.7575, 0.82, 0.8195, 0.2849, 0.4631, 0.2842, 0.4027, 0.3391, 0.4024, 0.3398, 0.4629, 0.3835, 0.4326, 0.3634, 0.4326, 0.3635, 0.402, 0.389, 0.402, 0.9183, 0.05692, 0.9066, 0.05698, 0.9061, 0.01129, 0.9178, 0.01123, 0.3876, 0.6669, 0.3623, 0.6669, 0.3625, 0.6421, 0.3826, 0.6421, 0.5949, 0.0491, 0.5919, 0.01857, 0.5985, 0.01123, 0.6562, 0.01123, 0.6629, 0.01857, 0.6599, 0.0491, 0.7641, 0.8982, 0.791, 0.8978, 0.791, 0.9525, 0.7641, 0.9528, 0.5026, 0.6669, 0.4771, 0.6669, 0.4773, 0.6373, 0.4974, 0.6373, 0.4984, 0.4277, 0.4782, 0.4277, 0.4783, 0.402, 0.5036, 0.402, 0.5949, 0.2616, 0.5993, 0.2261, 0.6554, 0.2261, 0.6599, 0.2616, 0.5993, 0.2261, 0.6027, 0.1907, 0.6521, 0.1907, 0.6554, 0.2261, 0.6027, 0.1907, 0.6027, 0.1553, 0.6521, 0.1553, 0.6521, 0.1907, 0.6027, 0.1553, 0.6027, 0.1199, 0.6521, 0.1199, 0.6521, 0.1553, 0.6027, 0.1199, 0.5993, 0.08451, 0.6554, 0.08451, 0.6521, 0.1199, 0.5993, 0.08451, 0.5949, 0.0491, 0.6599, 0.0491, 0.6554, 0.08451, 0.8425, 0.892, 0.8693, 0.8913, 0.8693, 0.9457, 0.8425, 0.9464, 0.595, 0.5622, 0.5995, 0.5267, 0.6556, 0.5267, 0.66, 0.5622, 0.5995, 0.5267, 0.6029, 0.4913, 0.6523, 0.4913, 0.6556, 0.5267, 0.6029, 0.4913, 0.6029, 0.4559, 0.6523, 0.4559, 0.6523, 0.4913, 0.6029, 0.4559, 0.6029, 0.4205, 0.6523, 0.4205, 0.6523, 0.4559, 0.6029, 0.4205, 0.5995, 0.3851, 0.6556, 0.3851, 0.6523, 0.4205, 0.5995, 0.3851, 0.5949, 0.3498, 0.6599, 0.3498, 0.6556, 0.3851, 0.5985, 0.2945, 0.592, 0.2872, 0.5949, 0.2616, 0.6599, 0.2616, 0.6628, 0.2872, 0.6562, 0.2945, 0.3826, 0.6421, 0.3625, 0.6421, 0.3627, 0.6079, 0.3756, 0.6079, 0.3756, 0.6079, 0.3627, 0.6079, 0.363, 0.5736, 0.3736, 0.5736, 0.3736, 0.5736, 0.363, 0.5736, 0.3631, 0.5387, 0.3738, 0.5387, 0.3738, 0.5387, 0.3631, 0.5387, 0.3633, 0.5037, 0.3739, 0.5037, 0.3739, 0.5037, 0.3633, 0.5037, 0.3634, 0.4682, 0.3762, 0.4682, 0.3762, 0.4682, 0.3634, 0.4682, 0.3634, 0.4326, 0.3835, 0.4326, 0.5949, 0.3498, 0.5919, 0.3243, 0.5984, 0.317, 0.6561, 0.317, 0.6627, 0.3243, 0.6599, 0.3498, 0.4974, 0.6373, 0.4773, 0.6373, 0.4776, 0.6031, 0.4904, 0.6031, 0.4904, 0.6031, 0.4776, 0.6031, 0.4778, 0.5687, 0.4884, 0.5687, 0.4884, 0.5687, 0.4778, 0.5687, 0.478, 0.5338, 0.4886, 0.5338, 0.4886, 0.5338, 0.478, 0.5338, 0.4781, 0.4989, 0.4888, 0.4989, 0.4888, 0.4989, 0.4781, 0.4989, 0.4782, 0.4634, 0.4911, 0.4634, 0.4911, 0.4634, 0.4782, 0.4634, 0.4782, 0.4277, 0.4984, 0.4277, 0.8433, 0.8833, 0.8687, 0.8826, 0.8693, 0.8913, 0.8425, 0.892, 0.4771, 0.6669, 0.5026, 0.6669, 0.5041, 0.6752, 0.4772, 0.6752, 0.791, 0.8978, 0.7641, 0.8982, 0.7653, 0.8896, 0.7907, 0.8893, 0.3623, 0.6669, 0.3876, 0.6669, 0.3893, 0.6752, 0.3624, 0.6752, 0.5985, 0.6002, 0.5919, 0.5929, 0.595, 0.5622, 0.66, 0.5622, 0.6629, 0.5929, 0.6562, 0.6002, 0.102, 0.9283, 0.09029, 0.9285, 0.09102, 0.8933, 0.1027, 0.8931, 0.1027, 0.8931, 0.09102, 0.8933, 0.09029, 0.8465, 0.102, 0.8463, 0.918, 0.4024, 0.9063, 0.4025, 0.9068, 0.3627, 0.9185, 0.3627, 0.9185, 0.3627, 0.9068, 0.3627, 0.9063, 0.317, 0.918, 0.317, 0.02289, 0.9312, 0.01123, 0.9315, 0.01258, 0.8966, 0.02423, 0.8963, 0.02423, 0.8963, 0.01258, 0.8966, 0.01123, 0.8498, 0.02289, 0.8495, 0.9178, 0.0967, 0.9061, 0.09675, 0.9066, 0.05698, 0.9183, 0.05692, 0.3623, 0.7778, 0.3623, 0.7309, 0.3954, 0.6977, 0.4423, 0.6977, 0.4755, 0.7309, 0.4755, 0.7778, 0.4423, 0.8109, 0.3954, 0.8109, 0.94, 0.8375, 0.932, 0.8375, 0.9324, 0.8003, 0.9404, 0.8003, 0.77, 0.5816, 0.7204, 0.5816, 0.7214, 0.5792, 0.7691, 0.5792, 0.95, 0.05501, 0.942, 0.05521, 0.9408, 0.01143, 0.9487, 0.01123, 0.7204, 0.5816, 0.6854, 0.5465, 0.6877, 0.5455, 0.7214, 0.5792, 0.9487, 0.08759, 0.9408, 0.08779, 0.942, 0.05521, 0.95, 0.05501, 0.7194, 0.1544, 0.6863, 0.1876, 0.6854, 0.1872, 0.719, 0.1535, 0.9404, 0.9027, 0.9324, 0.9027, 0.932, 0.86, 0.94, 0.86, 0.7663, 0.2676, 0.7994, 0.2345, 0.8004, 0.2348, 0.7667, 0.2685, 0.94, 0.9399, 0.932, 0.9399, 0.9324, 0.9027, 0.9404, 0.9027, 0.6854, 0.5465, 0.6854, 0.4969, 0.6877, 0.4978, 0.6877, 0.5455, 0.3362, 0.7108, 0.3282, 0.711, 0.3275, 0.6672, 0.3355, 0.6671, 0.7994, 0.2345, 0.7994, 0.1876, 0.8004, 0.1872, 0.8004, 0.2348, 0.3355, 0.7438, 0.3275, 0.7439, 0.3282, 0.711, 0.3362, 0.7108, 0.6854, 0.4969, 0.7204, 0.4618, 0.7214, 0.4642, 0.6877, 0.4978, 0.9404, 0.8003, 0.9324, 0.8003, 0.932, 0.7576, 0.94, 0.7575, 0.6863, 0.1876, 0.6863, 0.2344, 0.6854, 0.2348, 0.6854, 0.1872, 0.1962, 0.8287, 0.2154, 0.875, 0.1715, 0.875, 0.1907, 0.8287, 0.1907, 0.8287, 0.1715, 0.875, 0.1405, 0.844, 0.1868, 0.8248, 0.1868, 0.8248, 0.1405, 0.844, 0.1405, 0.8001, 0.1868, 0.8193, 0.1868, 0.8193, 0.1405, 0.8001, 0.1715, 0.7691, 0.1907, 0.8154, 0.1907, 0.8154, 0.1715, 0.7691, 0.2154, 0.7691, 0.1962, 0.8154, 0.1962, 0.8154, 0.2154, 0.7691, 0.2464, 0.8001, 0.2001, 0.8193, 0.2001, 0.8193, 0.2464, 0.8001, 0.2464, 0.844, 0.2001, 0.8248, 0.2001, 0.8248, 0.2464, 0.844, 0.2154, 0.875, 0.1962, 0.8287, 0.05383, 0.01131, 0.05383, 0.5012, 0.04914, 0.5012, 0.04914, 0.01123, 0.1139, 0.01123, 0.1139, 0.5001, 0.1084, 0.5001, 0.1084, 0.01125, 0.118, 0.01149, 0.118, 0.5004, 0.1139, 0.5001, 0.1139, 0.01123, 0.01661, 0.01123, 0.01661, 0.5012, 0.01123, 0.5012, 0.01123, 0.01127, 0.0213, 0.01131, 0.0213, 0.5012, 0.01661, 0.5012, 0.01661, 0.01123, 0.0818, 0.01123, 0.0818, 0.501, 0.07629, 0.501, 0.07629, 0.01125, 0.08595, 0.01137, 0.08595, 0.5011, 0.0818, 0.501, 0.0818, 0.01123, 0.04914, 0.01123, 0.04914, 0.5012, 0.04376, 0.5012, 0.04376, 0.01127, 0.7672, 0.1241, 0.7701, 0.131, 0.7205, 0.131, 0.7233, 0.1241, 0.7233, 0.1241, 0.7205, 0.131, 0.6854, 0.09594, 0.6923, 0.09305, 0.6923, 0.09305, 0.6854, 0.09594, 0.6854, 0.04632, 0.6923, 0.04921, 0.6923, 0.04921, 0.6854, 0.04632, 0.7205, 0.01123, 0.7233, 0.0182, 0.7233, 0.0182, 0.7205, 0.01123, 0.7701, 0.01123, 0.7672, 0.0182, 0.7672, 0.0182, 0.7701, 0.01123, 0.8052, 0.04632, 0.7982, 0.04921, 0.7982, 0.04921, 0.8052, 0.04632, 0.8052, 0.09594, 0.7982, 0.09305, 0.7982, 0.09305, 0.8052, 0.09594, 0.7701, 0.131, 0.7672, 0.1241, 0.3763, 0.9202, 0.3623, 0.9203, 0.3628, 0.8799, 0.3768, 0.8798, 0.9264, 0.5093, 0.9124, 0.5097, 0.911, 0.4621, 0.925, 0.4618, 0.925, 0.5447, 0.911, 0.5451, 0.9124, 0.5097, 0.9264, 0.5093, 0.4138, 0.8798, 0.3998, 0.8799, 0.3993, 0.8335, 0.4133, 0.8334, 0.4133, 0.9202, 0.3993, 0.9203, 0.3998, 0.8799, 0.4138, 0.8798, 0.5502, 0.881, 0.5362, 0.8812, 0.5355, 0.8337, 0.5495, 0.8335, 0.5495, 0.9168, 0.5355, 0.917, 0.5362, 0.8812, 0.5502, 0.881, 0.3768, 0.8798, 0.3628, 0.8799, 0.3623, 0.8335, 0.3763, 0.8334, 0.7194, 0.2676, 0.7663, 0.2676, 0.7667, 0.2685, 0.719, 0.2685, 0.7663, 0.1544, 0.7194, 0.1544, 0.719, 0.1535, 0.7667, 0.1535, 0.8051, 0.5465, 0.77, 0.5816, 0.7691, 0.5792, 0.8027, 0.5455, 0.8051, 0.4969, 0.8051, 0.5465, 0.8027, 0.5455, 0.8027, 0.4979, 0.6863, 0.2344, 0.7194, 0.2676, 0.719, 0.2685, 0.6854, 0.2348, 0.77, 0.4618, 0.8051, 0.4969, 0.8027, 0.4979, 0.7691, 0.4642, 0.7994, 0.1876, 0.7663, 0.1544, 0.7667, 0.1535, 0.8004, 0.1872, 0.7204, 0.4618, 0.77, 0.4618, 0.7691, 0.4642, 0.7214, 0.4642, 0.8913, 0.2897, 0.8913, 0.2841, 0.8952, 0.2802, 0.9008, 0.2802, 0.9047, 0.2841, 0.9047, 0.2897, 0.9008, 0.2936, 0.8952, 0.2936, 0.6659, 0.795, 0.6659, 0.9012, 0.6533, 0.9012, 0.6385, 0.795, 0.01123, 0.6951, 0.01233, 0.6899, 0.01233, 0.6899, 0.05407, 0.6927, 0.01865, 0.6946, 0.2443, 0.5691, 0.2443, 0.5691, 0.2454, 0.5744, 0.238, 0.5739, 0.2027, 0.5723, 0.2845, 0.8754, 0.2845, 0.7692, 0.2921, 0.7691, 0.2921, 0.8754, 0.731, 0.291, 0.731, 0.291, 0.731, 0.291, 0.731, 0.291, 0.01233, 0.6899, 0.03374, 0.6803, 0.07363, 0.6829, 0.05407, 0.6927, 0.06208, 0.6579, 0.06485, 0.6464, 0.1103, 0.6522, 0.1049, 0.6631, 0.05939, 0.6302, 0.05185, 0.623, 0.113, 0.6329, 0.1121, 0.6392, 0.02367, 0.6068, 0.01581, 0.6025, 0.01655, 0.6001, 0.1163, 0.6091, 0.1152, 0.6167, 0.01306, 0.5803, 0.01573, 0.561, 0.05199, 0.5898, 0.07998, 0.6031, 0.899, 0.7234, 0.899, 0.6233, 0.9234, 0.6227, 0.9234, 0.7228, 0.2405, 0.4378, 0.2409, 0.4401, 0.2047, 0.4692, 0.2133, 0.4522, 0.2409, 0.4401, 0.2436, 0.4594, 0.1768, 0.4828, 0.2047, 0.4692, 0.8689, 0.1535, 0.8689, 0.2541, 0.8606, 0.2552, 0.8606, 0.1546, 0.2157, 0.4953, 0.2049, 0.5025, 0.1438, 0.5129, 0.1426, 0.5047, 0.1925, 0.5183, 0.1919, 0.526, 0.1464, 0.5322, 0.1455, 0.5257, 0.2081, 0.5492, 0.223, 0.5596, 0.1831, 0.5627, 0.1707, 0.5523, 0.223, 0.5596, 0.2443, 0.5691, 0.2027, 0.5723, 0.1831, 0.5627, 0.8812, 0.4673, 0.8812, 0.5678, 0.8461, 0.5661, 0.8461, 0.4656, 0.8461, 0.4656, 0.8461, 0.5661, 0.8276, 0.5623, 0.8276, 0.4618, 0.8276, 0.1174, 0.8276, 0.01123, 0.8394, 0.01128, 0.8395, 0.1175, 0.8528, 0.1175, 0.8527, 0.01127, 0.8592, 0.01126, 0.8593, 0.1175, 0.8758, 0.1175, 0.8757, 0.01124, 0.8836, 0.01123, 0.8836, 0.1175, 0.8425, 0.8582, 0.8425, 0.7581, 0.8793, 0.7575, 0.8793, 0.8577, 0.8793, 0.8577, 0.8793, 0.7575, 0.9095, 0.76, 0.9095, 0.8601, 0.01839, 0.5417, 0.02009, 0.5294, 0.02765, 0.5237, 0.05195, 0.527, 0.04078, 0.5536, 0.03386, 0.5551, 0.01703, 0.5516, 0.01839, 0.5417, 0.03386, 0.5551, 0.04051, 0.5648, 0.04343, 0.5728, 0.636, 0.795, 0.6432, 0.9012, 0.6336, 0.9012, 0.6336, 0.795, 0.6336, 0.795, 0.6336, 0.9012, 0.6139, 0.9012, 0.6139, 0.795, 0.2436, 0.4594, 0.2454, 0.4726, 0.2401, 0.4793, 0.1405, 0.4891, 0.1768, 0.4828, 0.8425, 0.1571, 0.8425, 0.2577, 0.831, 0.2596, 0.831, 0.1591, 0.876, 0.317, 0.876, 0.4232, 0.8683, 0.4232, 0.8683, 0.317, 0.8427, 0.317, 0.8427, 0.4232, 0.8301, 0.4232, 0.8301, 0.317, 0.6951, 0.8998, 0.6951, 0.7997, 0.714, 0.795, 0.714, 0.8951, 0.6385, 0.795, 0.6533, 0.9012, 0.6432, 0.9012, 0.636, 0.795, 0.2688, 0.8756, 0.2688, 0.7694, 0.2845, 0.7692, 0.2845, 0.8754, 0.3035, 0.8753, 0.3035, 0.7691, 0.3318, 0.7692, 0.3318, 0.8755, 0.01573, 0.561, 0.01703, 0.5516, 0.04343, 0.5728, 0.05199, 0.5898, 0.8683, 0.317, 0.8683, 0.4232, 0.8563, 0.4232, 0.8563, 0.317, 0.8563, 0.317, 0.8563, 0.4232, 0.8427, 0.4232, 0.8427, 0.317, 0.3275, 0.6445, 0.3275, 0.5382, 0.3398, 0.5384, 0.3398, 0.6446, 0.9092, 0.1572, 0.9092, 0.2578, 0.8913, 0.2541, 0.898, 0.1535, 0.1919, 0.526, 0.1946, 0.5376, 0.1585, 0.5422, 0.1464, 0.5322, 0.1946, 0.5376, 0.2081, 0.5492, 0.1707, 0.5523, 0.1585, 0.5422, 0.03374, 0.6803, 0.04858, 0.6697, 0.08607, 0.6725, 0.07363, 0.6829, 0.04858, 0.6697, 0.06208, 0.6579, 0.1049, 0.6631, 0.08607, 0.6725, 0.01655, 0.6001, 0.01123, 0.5935, 0.01306, 0.5803, 0.07998, 0.6031, 0.1163, 0.6091, 0.8606, 0.1546, 0.8606, 0.2552, 0.8425, 0.2577, 0.8425, 0.1571, 0.8593, 0.1175, 0.8592, 0.01126, 0.8676, 0.01125, 0.8677, 0.1175, 0.8677, 0.1175, 0.8676, 0.01125, 0.8757, 0.01124, 0.8758, 0.1175, 0.6139, 0.795, 0.6139, 0.9012, 0.6003, 0.9012, 0.6003, 0.795, 0.233, 0.486, 0.2157, 0.4953, 0.1426, 0.5047, 0.1416, 0.4968, 0.05185, 0.623, 0.04102, 0.6159, 0.1141, 0.6247, 0.113, 0.6329, 0.04102, 0.6159, 0.02367, 0.6068, 0.1152, 0.6167, 0.1141, 0.6247, 0.831, 0.1591, 0.831, 0.2596, 0.8228, 0.2618, 0.8228, 0.1612, 0.8838, 0.317, 0.8838, 0.4232, 0.876, 0.4232, 0.876, 0.317, 0.8395, 0.1175, 0.8394, 0.01128, 0.8461, 0.01128, 0.8462, 0.1175, 0.8462, 0.1175, 0.8461, 0.01128, 0.8527, 0.01127, 0.8528, 0.1175, 0.2049, 0.5025, 0.1973, 0.5098, 0.1447, 0.5193, 0.1438, 0.5129, 0.1973, 0.5098, 0.1925, 0.5183, 0.1455, 0.5257, 0.1447, 0.5193, 0.06485, 0.6464, 0.06423, 0.6387, 0.1113, 0.6456, 0.1103, 0.6522, 0.06423, 0.6387, 0.05939, 0.6302, 0.1121, 0.6392, 0.1113, 0.6456, 0.09029, 0.8239, 0.09029, 0.7176, 0.09567, 0.7176, 0.09567, 0.8239, 0.8885, 0.4676, 0.8885, 0.5682, 0.8812, 0.5678, 0.8812, 0.4673, 0.2454, 0.4726, 0.2409, 0.4817, 0.2401, 0.4793, 0.01581, 0.6025, 0.01123, 0.5935, 0.01655, 0.6001, 0.5919, 0.9012, 0.5919, 0.795, 0.6003, 0.795, 0.6003, 0.9012, 0.2401, 0.4793, 0.2409, 0.4817, 0.233, 0.486, 0.1416, 0.4968, 0.1405, 0.4891, 0.6659, 0.9012, 0.6659, 0.795, 0.6727, 0.795, 0.6727, 0.9012, 0.2404, 0.4353, 0.2405, 0.4378, 0.2133, 0.4522, 0.2162, 0.4441, 0.2243, 0.4376, 0.2162, 0.4441, 0.2159, 0.4329, 0.2243, 0.4376, 0.04078, 0.5536, 0.04051, 0.5648, 0.03386, 0.5551, 0.3035, 0.7691, 0.3035, 0.8753, 0.2921, 0.8754, 0.2921, 0.7691, 0.229, 0.4029, 0.2366, 0.4085, 0.2404, 0.4353, 0.2243, 0.4376, 0.2159, 0.4329, 0.2048, 0.4063])
me_cube.materials.append(mat_material)
me_cube.use_mirror_vertex_groups = False
me_cube.update()
me_cube_001 = bpy.data.meshes.new('Cube.001')
me_cube_001.from_pydata([(1.153, 0.04655, -1.894), (0.8156, 0.8621, -1.894), (0.8156, -0.769, -1.894), (-3.725e-09, -1.107, -1.894), (-3.725e-09, 1.2, -1.894), (-0.8156, 0.8621, -1.894), (-1.153, 0.04655, -1.894), (-0.8156, -0.769, -1.894), (-0.8156, 0.8621, 4.785), (-3.725e-09, 1.2, 4.785), (0.8156, 0.8621, 4.785), (-3.725e-09, -1.107, 4.785), (1.153, 0.04655, 4.785), (0.8156, -0.769, 4.785), (-1.153, 0.04655, 4.785), (-0.8156, -0.769, 4.785)], [], [(11, 3, 2, 13), (13, 2, 0, 12), (12, 0, 1, 10), (10, 1, 4, 9), (9, 4, 5, 8), (8, 5, 6, 14), (14, 6, 7, 15), (15, 7, 3, 11), (15, 11, 13, 12, 10, 9, 8, 14), (0, 2, 3, 7, 6, 5, 4, 1)])
me_cube_001.polygons.foreach_set('material_index', [1, 1, 1, 1, 1, 1, 1, 1, 1, 1])
_uv = me_cube_001.uv_layers.new(name='UVMap')
_uv.uv.foreach_set('vector', [1.0, 0.7654, 1.0, 1.0, 0.875, 1.0, 0.875, 0.7654, 0.875, 0.7654, 0.875, 1.0, 0.75, 1.0, 0.75, 0.7654, 0.75, 0.7654, 0.75, 1.0, 0.625, 1.0, 0.625, 0.7654, 0.625, 0.7654, 0.625, 1.0, 0.5, 1.0, 0.5, 0.7654, 0.5, 0.7654, 0.5, 1.0, 0.375, 1.0, 0.375, 0.7654, 0.375, 0.7654, 0.375, 1.0, 0.25, 1.0, 0.25, 0.7654, 0.25, 0.7654, 0.25, 1.0, 0.125, 1.0, 0.125, 0.7654, 0.125, 0.7654, 0.125, 1.0, 0.0, 1.0, 0.0, 0.7654, 0.125, 0.7654, 1.0, 0.7654, 0.875, 0.7654, 0.75, 0.7654, 0.625, 0.7654, 0.5, 0.7654, 0.375, 0.7654, 0.25, 0.7654, 0.75, 1.0, 0.875, 1.0, 0.0, 1.0, 0.125, 1.0, 0.25, 1.0, 0.375, 1.0, 0.5, 1.0, 0.625, 1.0])
me_cube_001.materials.append(mat_material)
me_cube_001.materials.append(mat_material_001)
me_cube_001.use_mirror_vertex_groups = False
me_cube_001.update()

# ---- objects
ob_cube = bpy.data.objects.new('Cube', me_cube)
ob_cube_001 = bpy.data.objects.new('Cube.001', me_cube_001)

# ---- transforms, parenting, visibility, modifiers, constraints
ob_cube.location = (0.0, 0.0, 0.0)
ob_cube.lock_rotations_4d = False
ob_cube.empty_display_type = 'ARROWS'
ob_cube.lineart.crease_threshold = 0.0
ob_cube_001.location = (0.0, 0.0, 0.0)
ob_cube_001.lock_rotations_4d = False
ob_cube_001.empty_display_type = 'ARROWS'
ob_cube_001.lineart.crease_threshold = 0.0

# ---- collection membership
col_collection.objects.link(ob_cube)
col_collection.objects.link(ob_cube_001)

# ---- scene / render settings (as saved in the file)
scene.frame_start = 1; scene.frame_end = 250; scene.frame_set(1)
scene.render.engine = 'BLENDER_EEVEE_NEXT'
scene.cycles.sampling_pattern = 'TABULATED_SOBOL'
bpy.context.view_layer.update()

# ---- added for rendering (the .blend has no active camera and no usable light): camera, sun
cam_auto = bpy.data.cameras.new('AutoCamera')
cam_auto.lens = 50.0
cam_auto.sensor_width = 36.0
cam_auto.clip_end = 1000.0
ob_auto_camera = bpy.data.objects.new('AutoCamera', cam_auto)
scene.collection.objects.link(ob_auto_camera)
ob_auto_camera.location = (19.593, -23.4799, 15.5425)
ob_auto_camera.rotation_euler = (1.09748, -7.21219e-08, 0.694738)
scene.camera = ob_auto_camera
light_auto_sun = bpy.data.lights.new('AutoSun', 'SUN')
light_auto_sun.energy = 3.0
light_auto_sun.angle = 0.0523599
ob_auto_sun = bpy.data.objects.new('AutoSun', light_auto_sun)
scene.collection.objects.link(ob_auto_sun)
ob_auto_sun.rotation_euler = (0.872665, 0.174533, 0.523599)
bpy.context.view_layer.update()
